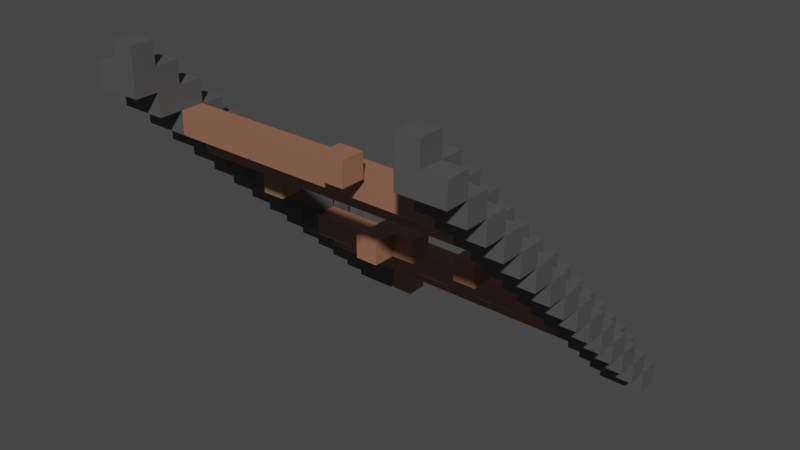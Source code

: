 # Source: RailDownStraight.blend  (saved by Blender 2.91.10; exported with 4.5.12 LTS)
import bpy
from mathutils import Matrix  # noqa: F401  (used for matrix-valued properties, if any)

bpy.ops.wm.read_factory_settings(use_empty=True)
scene = bpy.context.scene
scene.name = 'Scene'

# ---- collections
col_collection = bpy.data.collections.new('Collection'); scene.collection.children.link(col_collection)

# ---- materials (node trees are filled in below, after node groups)
mat_railmetal = bpy.data.materials.new('RailMetal')
mat_railmetal.use_transparent_shadow = False
mat_railwood = bpy.data.materials.new('RailWood')
mat_railwood.alpha_threshold = 0.0
mat_railwood.use_transparent_shadow = False
mat_railwood.line_color = (0.0, 0.0, 0.0, 1.0)
mat_railwooddark = bpy.data.materials.new('RailWoodDark')
mat_railwooddark.use_transparent_shadow = False

# ---- material node trees
mat_railmetal.use_nodes = True; mat_railmetal.node_tree.nodes.clear()
_N = mat_railmetal.node_tree.nodes; _L = mat_railmetal.node_tree.links
n0 = _N.new('ShaderNodeBsdfPrincipled'); n0.name = 'Principled BSDF'; n0.location = (10, 300)
n0.distribution = 'GGX'
n0.subsurface_method = 'BURLEY'
n0.inputs[0].default_value = (0.08353, 0.08353, 0.08353, 1.0)
n0.inputs[3].default_value = 1.45
n0.inputs[27].default_value = (0.0, 0.0, 0.0, 1.0)
n0.inputs[28].default_value = 1.0
n1 = _N.new('ShaderNodeOutputMaterial'); n1.name = 'Material Output'; n1.location = (300, 300)
_L.new(n0.outputs[0], n1.inputs[0])
n1.is_active_output = True
mat_railwood.use_nodes = True; mat_railwood.node_tree.nodes.clear()
_N = mat_railwood.node_tree.nodes; _L = mat_railwood.node_tree.links
n0 = _N.new('ShaderNodeOutputMaterial'); n0.name = 'Material Output'; n0.location = (300, 300)
n1 = _N.new('ShaderNodeBsdfPrincipled'); n1.name = 'Principled BSDF'; n1.location = (10, 300)
n1.distribution = 'GGX'
n1.subsurface_method = 'BURLEY'
n1.inputs[0].default_value = (0.2957, 0.1336, 0.08264, 1.0)
n1.inputs[2].default_value = 0.4
n1.inputs[3].default_value = 1.45
n1.inputs[27].default_value = (0.0, 0.0, 0.0, 1.0)
n1.inputs[28].default_value = 1.0
_L.new(n1.outputs[0], n0.inputs[0])
n0.is_active_output = True
mat_railwooddark.use_nodes = True; mat_railwooddark.node_tree.nodes.clear()
_N = mat_railwooddark.node_tree.nodes; _L = mat_railwooddark.node_tree.links
n0 = _N.new('ShaderNodeBsdfPrincipled'); n0.name = 'Principled BSDF'; n0.location = (10, 300)
n0.distribution = 'GGX'
n0.subsurface_method = 'BURLEY'
n0.inputs[0].default_value = (0.2738, 0.1581, 0.08504, 1.0)
n0.inputs[3].default_value = 1.45
n0.inputs[27].default_value = (0.0, 0.0, 0.0, 1.0)
n0.inputs[28].default_value = 1.0
n1 = _N.new('ShaderNodeOutputMaterial'); n1.name = 'Material Output'; n1.location = (300, 300)
_L.new(n0.outputs[0], n1.inputs[0])
n1.is_active_output = True

# ---- world
world_world = bpy.data.worlds.new('World'); scene.world = world_world
world_world.use_nodes = True; world_world.node_tree.nodes.clear()
_N = world_world.node_tree.nodes; _L = world_world.node_tree.links
n0 = _N.new('ShaderNodeOutputWorld'); n0.name = 'World Output'; n0.location = (300, 300)
n1 = _N.new('ShaderNodeBackground'); n1.name = 'Background'; n1.location = (10, 300)
n1.inputs[0].default_value = (0.05088, 0.05088, 0.05088, 1.0)
_L.new(n1.outputs[0], n0.inputs[0])
n0.is_active_output = True
world_world.color = (0.05088, 0.05088, 0.05088)
world_world.use_sun_shadow = False
world_world.sun_shadow_jitter_overblur = 0.0

# ---- meshes
me_cube_006 = bpy.data.meshes.new('Cube.006')
me_cube_006.from_pydata([(0.8, 0.7, -0.6), (0.8, 0.8, -0.6), (0.8, 0.8, -0.7), (0.8, 0.7, -0.7), (0.7, 0.7, -0.6), (0.7, 0.8, -0.6), (0.6, 0.8, -0.6), (0.6, 0.7, -0.6), (0.7, 0.8, -0.5), (0.7, 0.8, -0.7), (0.7, 0.7, -0.5), (0.7, 0.7, -0.7), (0.6, 0.8, -0.5), (0.6, 0.8, -0.7), (0.6, 0.7, -0.5), (0.6, 0.7, -0.7), (0.8, 0.6, -0.5), (0.8, 0.7, -0.5), (0.8, 0.7, -0.6), (0.8, 0.6, -0.6), (0.7, 0.6, -0.5), (0.7, 0.7, -0.5), (0.6, 0.7, -0.5), (0.6, 0.6, -0.5), (0.7, 0.7, -0.4), (0.7, 0.7, -0.6), (0.7, 0.6, -0.4), (0.7, 0.6, -0.6), (0.6, 0.7, -0.4), (0.6, 0.7, -0.6), (0.6, 0.6, -0.4), (0.6, 0.6, -0.6), (0.8, 0.5, -0.4), (0.8, 0.6, -0.4), (0.8, 0.6, -0.5), (0.8, 0.5, -0.5), (0.7, 0.5, -0.4), (0.7, 0.6, -0.4), (0.6, 0.6, -0.4), (0.6, 0.5, -0.4), (0.7, 0.6, -0.3), (0.7, 0.6, -0.5), (0.7, 0.5, -0.3), (0.7, 0.5, -0.5), (0.6, 0.6, -0.3), (0.6, 0.6, -0.5), (0.6, 0.5, -0.3), (0.6, 0.5, -0.5), (0.6, 1.192e-07, 0.0), (0.6, 1.192e-07, 0.2), (0.6, 0.1, 0.0), (0.6, 0.1, 0.2), (0.7, 1.192e-07, 0.0), (0.7, 1.192e-07, 0.2), (0.7, 0.1, 0.0), (0.7, 0.1, 0.2), (0.6, 1.192e-07, 0.1), (0.6, 0.1, 0.1), (0.7, 0.1, 0.1), (0.7, 1.192e-07, 0.1), (0.8, 1.192e-07, 0.0), (0.8, 0.1, 0.0), (0.8, 0.1, 0.1), (0.8, 1.192e-07, 0.1), (0.6, 0.1, -0.1), (0.6, 0.1, 0.1), (0.6, 0.2, -0.1), (0.6, 0.2, 0.1), (0.7, 0.1, -0.1), (0.7, 0.1, 0.1), (0.7, 0.2, -0.1), (0.7, 0.2, 0.1), (0.6, 0.1, 0.0), (0.6, 0.2, 0.0), (0.7, 0.2, 0.0), (0.7, 0.1, 0.0), (0.8, 0.1, -0.1), (0.8, 0.2, -0.1), (0.8, 0.2, 0.0), (0.8, 0.1, 0.0), (0.6, 0.2, -0.2), (0.6, 0.2, 2.98e-08), (0.6, 0.3, -0.2), (0.6, 0.3, 2.98e-08), (0.7, 0.2, -0.2), (0.7, 0.2, 2.98e-08), (0.7, 0.3, -0.2), (0.7, 0.3, 2.98e-08), (0.6, 0.2, -0.1), (0.6, 0.3, -0.1), (0.7, 0.3, -0.1), (0.7, 0.2, -0.1), (0.8, 0.2, -0.2), (0.8, 0.3, -0.2), (0.8, 0.3, -0.1), (0.8, 0.2, -0.1), (0.6, 0.3, -0.3), (0.6, 0.3, -0.1), (0.6, 0.4, -0.3), (0.6, 0.4, -0.1), (0.7, 0.3, -0.3), (0.7, 0.3, -0.1), (0.7, 0.4, -0.3), (0.7, 0.4, -0.1), (0.6, 0.3, -0.2), (0.6, 0.4, -0.2), (0.7, 0.4, -0.2), (0.7, 0.3, -0.2), (0.8, 0.3, -0.3), (0.8, 0.4, -0.3), (0.8, 0.4, -0.2), (0.8, 0.3, -0.2), (0.6, 0.4, -0.4), (0.6, 0.4, -0.2), (0.6, 0.5, -0.4), (0.6, 0.5, -0.2), (0.7, 0.4, -0.4), (0.7, 0.4, -0.2), (0.7, 0.5, -0.4), (0.7, 0.5, -0.2), (0.6, 0.4, -0.3), (0.6, 0.5, -0.3), (0.7, 0.5, -0.3), (0.7, 0.4, -0.3), (0.8, 0.4, -0.4), (0.8, 0.5, -0.4), (0.8, 0.5, -0.3), (0.8, 0.4, -0.3), (0.6, 0.8, -0.8), (0.6, 0.8, -0.6), (0.6, 0.9, -0.8), (0.6, 0.9, -0.6), (0.7, 0.8, -0.8), (0.7, 0.8, -0.6), (0.7, 0.9, -0.8), (0.7, 0.9, -0.6), (0.6, 0.8, -0.7), (0.6, 0.9, -0.7), (0.7, 0.9, -0.7), (0.7, 0.8, -0.7), (0.8, 0.8, -0.8), (0.8, 0.9, -0.8), (0.8, 0.9, -0.7), (0.8, 0.8, -0.7), (0.6, 0.9, -0.9), (0.6, 0.9, -0.7), (0.6, 1.0, -0.9), (0.6, 1.0, -0.7), (0.7, 0.9, -0.9), (0.7, 0.9, -0.7), (0.7, 1.0, -0.9), (0.7, 1.0, -0.7), (0.6, 0.9, -0.8), (0.6, 1.0, -0.8), (0.7, 1.0, -0.8), (0.7, 0.9, -0.8), (0.8, 0.9, -0.9), (0.8, 1.0, -0.9), (0.8, 1.0, -0.8), (0.8, 0.9, -0.8), (0.8, 1.2, -1.1), (0.8, 1.3, -1.1), (0.8, 1.3, -1.2), (0.8, 1.2, -1.2), (0.7, 1.2, -1.1), (0.7, 1.3, -1.1), (0.6, 1.3, -1.1), (0.6, 1.2, -1.1), (0.7, 1.3, -1.0), (0.7, 1.3, -1.2), (0.7, 1.2, -1.0), (0.7, 1.2, -1.2), (0.6, 1.3, -1.0), (0.6, 1.3, -1.2), (0.6, 1.2, -1.0), (0.6, 1.2, -1.2), (0.8, 1.1, -1.0), (0.8, 1.2, -1.0), (0.8, 1.2, -1.1), (0.8, 1.1, -1.1), (0.7, 1.1, -1.0), (0.7, 1.2, -1.0), (0.6, 1.2, -1.0), (0.6, 1.1, -1.0), (0.7, 1.2, -0.9), (0.7, 1.2, -1.1), (0.7, 1.1, -0.9), (0.7, 1.1, -1.1), (0.6, 1.2, -0.9), (0.6, 1.2, -1.1), (0.6, 1.1, -0.9), (0.6, 1.1, -1.1), (0.8, 1.0, -0.9), (0.8, 1.1, -0.9), (0.8, 1.1, -1.0), (0.8, 1.0, -1.0), (0.7, 1.0, -0.9), (0.7, 1.1, -0.9), (0.6, 1.1, -0.9), (0.6, 1.0, -0.9), (0.7, 1.1, -0.8), (0.7, 1.1, -1.0), (0.7, 1.0, -0.8), (0.7, 1.0, -1.0), (0.6, 1.1, -0.8), (0.6, 1.1, -1.0), (0.6, 1.0, -0.8), (0.6, 1.0, -1.0), (0.6, 1.3, -1.3), (0.6, 1.3, -1.1), (0.6, 1.4, -1.3), (0.6, 1.4, -1.1), (0.7, 1.3, -1.3), (0.7, 1.3, -1.1), (0.7, 1.4, -1.3), (0.7, 1.4, -1.1), (0.6, 1.3, -1.2), (0.6, 1.4, -1.2), (0.7, 1.4, -1.2), (0.7, 1.3, -1.2), (0.8, 1.3, -1.3), (0.8, 1.4, -1.3), (0.8, 1.4, -1.2), (0.8, 1.3, -1.2), (0.6, 1.4, -1.4), (0.6, 1.4, -1.2), (0.6, 1.5, -1.4), (0.6, 1.5, -1.2), (0.7, 1.4, -1.4), (0.7, 1.4, -1.2), (0.7, 1.5, -1.4), (0.7, 1.5, -1.2), (0.6, 1.4, -1.3), (0.6, 1.5, -1.3), (0.7, 1.5, -1.3), (0.7, 1.4, -1.3), (0.8, 1.4, -1.4), (0.8, 1.5, -1.4), (0.8, 1.5, -1.3), (0.8, 1.4, -1.3)], [], [(15, 7, 6, 13), (11, 4, 7, 15), (4, 10, 14, 7), (2, 1, 0, 3), (4, 11, 3, 0), (13, 6, 5, 9), (5, 4, 0, 1), (5, 8, 10, 4), (9, 5, 1, 2), (11, 9, 2, 3), (7, 14, 12, 6), (6, 12, 8, 5), (13, 9, 11, 15), (8, 12, 14, 10), (31, 23, 22, 29), (27, 20, 23, 31), (20, 26, 30, 23), (18, 17, 16, 19), (20, 27, 19, 16), (29, 22, 21, 25), (21, 20, 16, 17), (21, 24, 26, 20), (25, 21, 17, 18), (27, 25, 18, 19), (23, 30, 28, 22), (22, 28, 24, 21), (29, 25, 27, 31), (24, 28, 30, 26), (47, 39, 38, 45), (43, 36, 39, 47), (36, 42, 46, 39), (34, 33, 32, 35), (36, 43, 35, 32), (45, 38, 37, 41), (37, 36, 32, 33), (37, 40, 42, 36), (41, 37, 33, 34), (43, 41, 34, 35), (39, 46, 44, 38), (38, 44, 40, 37), (45, 41, 43, 47), (40, 44, 46, 42), (56, 49, 51, 57), (57, 51, 55, 58), (58, 55, 53, 59), (59, 53, 49, 56), (50, 54, 52, 48), (55, 51, 49, 53), (52, 59, 56, 48), (54, 58, 62, 61), (50, 57, 58, 54), (48, 56, 57, 50), (61, 62, 63, 60), (58, 59, 63, 62), (59, 52, 60, 63), (52, 54, 61, 60), (72, 65, 67, 73), (73, 67, 71, 74), (74, 71, 69, 75), (75, 69, 65, 72), (66, 70, 68, 64), (71, 67, 65, 69), (68, 75, 72, 64), (70, 74, 78, 77), (66, 73, 74, 70), (64, 72, 73, 66), (77, 78, 79, 76), (74, 75, 79, 78), (75, 68, 76, 79), (68, 70, 77, 76), (88, 81, 83, 89), (89, 83, 87, 90), (90, 87, 85, 91), (91, 85, 81, 88), (82, 86, 84, 80), (87, 83, 81, 85), (84, 91, 88, 80), (86, 90, 94, 93), (82, 89, 90, 86), (80, 88, 89, 82), (93, 94, 95, 92), (90, 91, 95, 94), (91, 84, 92, 95), (84, 86, 93, 92), (104, 97, 99, 105), (105, 99, 103, 106), (106, 103, 101, 107), (107, 101, 97, 104), (98, 102, 100, 96), (103, 99, 97, 101), (100, 107, 104, 96), (102, 106, 110, 109), (98, 105, 106, 102), (96, 104, 105, 98), (109, 110, 111, 108), (106, 107, 111, 110), (107, 100, 108, 111), (100, 102, 109, 108), (120, 113, 115, 121), (121, 115, 119, 122), (122, 119, 117, 123), (123, 117, 113, 120), (114, 118, 116, 112), (119, 115, 113, 117), (116, 123, 120, 112), (118, 122, 126, 125), (114, 121, 122, 118), (112, 120, 121, 114), (125, 126, 127, 124), (122, 123, 127, 126), (123, 116, 124, 127), (116, 118, 125, 124), (136, 129, 131, 137), (137, 131, 135, 138), (138, 135, 133, 139), (139, 133, 129, 136), (130, 134, 132, 128), (135, 131, 129, 133), (132, 139, 136, 128), (134, 138, 142, 141), (130, 137, 138, 134), (128, 136, 137, 130), (141, 142, 143, 140), (138, 139, 143, 142), (139, 132, 140, 143), (132, 134, 141, 140), (152, 145, 147, 153), (153, 147, 151, 154), (154, 151, 149, 155), (155, 149, 145, 152), (146, 150, 148, 144), (151, 147, 145, 149), (148, 155, 152, 144), (150, 154, 158, 157), (146, 153, 154, 150), (144, 152, 153, 146), (157, 158, 159, 156), (154, 155, 159, 158), (155, 148, 156, 159), (148, 150, 157, 156), (175, 167, 166, 173), (171, 164, 167, 175), (164, 170, 174, 167), (162, 161, 160, 163), (164, 171, 163, 160), (173, 166, 165, 169), (165, 164, 160, 161), (165, 168, 170, 164), (169, 165, 161, 162), (171, 169, 162, 163), (167, 174, 172, 166), (166, 172, 168, 165), (173, 169, 171, 175), (168, 172, 174, 170), (191, 183, 182, 189), (187, 180, 183, 191), (180, 186, 190, 183), (178, 177, 176, 179), (180, 187, 179, 176), (189, 182, 181, 185), (181, 180, 176, 177), (181, 184, 186, 180), (185, 181, 177, 178), (187, 185, 178, 179), (183, 190, 188, 182), (182, 188, 184, 181), (189, 185, 187, 191), (184, 188, 190, 186), (207, 199, 198, 205), (203, 196, 199, 207), (196, 202, 206, 199), (194, 193, 192, 195), (196, 203, 195, 192), (205, 198, 197, 201), (197, 196, 192, 193), (197, 200, 202, 196), (201, 197, 193, 194), (203, 201, 194, 195), (199, 206, 204, 198), (198, 204, 200, 197), (205, 201, 203, 207), (200, 204, 206, 202), (216, 209, 211, 217), (217, 211, 215, 218), (218, 215, 213, 219), (219, 213, 209, 216), (210, 214, 212, 208), (215, 211, 209, 213), (212, 219, 216, 208), (214, 218, 222, 221), (210, 217, 218, 214), (208, 216, 217, 210), (221, 222, 223, 220), (218, 219, 223, 222), (219, 212, 220, 223), (212, 214, 221, 220), (232, 225, 227, 233), (233, 227, 231, 234), (234, 231, 229, 235), (235, 229, 225, 232), (226, 230, 228, 224), (231, 227, 225, 229), (228, 235, 232, 224), (230, 234, 238, 237), (226, 233, 234, 230), (224, 232, 233, 226), (237, 238, 239, 236), (234, 235, 239, 238), (235, 228, 236, 239), (228, 230, 237, 236)])
_uv = me_cube_006.uv_layers.new(name='UVMap')
_uv.uv.foreach_set('vector', [0.375, 0.0, 0.5, 0.0, 0.5, 0.25, 0.375, 0.25, 0.375, 0.75, 0.5, 0.75, 0.5, 1.0, 0.375, 1.0, 0.5, 0.75, 0.625, 0.75, 0.625, 1.0, 0.5, 1.0, 0.375, 0.5, 0.5, 0.5, 0.5, 0.75, 0.375, 0.75, 0.5, 0.75, 0.375, 0.75, 0.375, 0.75, 0.5, 0.75, 0.375, 0.25, 0.5, 0.25, 0.5, 0.5, 0.375, 0.5, 0.5, 0.5, 0.5, 0.75, 0.5, 0.75, 0.5, 0.5, 0.5, 0.5, 0.625, 0.5, 0.625, 0.75, 0.5, 0.75, 0.375, 0.5, 0.5, 0.5, 0.5, 0.5, 0.375, 0.5, 0.375, 0.75, 0.375, 0.5, 0.375, 0.5, 0.375, 0.75, 0.5, 0.0, 0.625, 0.0, 0.625, 0.25, 0.5, 0.25, 0.5, 0.25, 0.625, 0.25, 0.625, 0.5, 0.5, 0.5, 0.125, 0.5, 0.375, 0.5, 0.375, 0.75, 0.125, 0.75, 0.625, 0.5, 0.875, 0.5, 0.875, 0.75, 0.625, 0.75, 0.375, 0.0, 0.5, 0.0, 0.5, 0.25, 0.375, 0.25, 0.375, 0.75, 0.5, 0.75, 0.5, 1.0, 0.375, 1.0, 0.5, 0.75, 0.625, 0.75, 0.625, 1.0, 0.5, 1.0, 0.375, 0.5, 0.5, 0.5, 0.5, 0.75, 0.375, 0.75, 0.5, 0.75, 0.375, 0.75, 0.375, 0.75, 0.5, 0.75, 0.375, 0.25, 0.5, 0.25, 0.5, 0.5, 0.375, 0.5, 0.5, 0.5, 0.5, 0.75, 0.5, 0.75, 0.5, 0.5, 0.5, 0.5, 0.625, 0.5, 0.625, 0.75, 0.5, 0.75, 0.375, 0.5, 0.5, 0.5, 0.5, 0.5, 0.375, 0.5, 0.375, 0.75, 0.375, 0.5, 0.375, 0.5, 0.375, 0.75, 0.5, 0.0, 0.625, 0.0, 0.625, 0.25, 0.5, 0.25, 0.5, 0.25, 0.625, 0.25, 0.625, 0.5, 0.5, 0.5, 0.125, 0.5, 0.375, 0.5, 0.375, 0.75, 0.125, 0.75, 0.625, 0.5, 0.875, 0.5, 0.875, 0.75, 0.625, 0.75, 0.375, 0.0, 0.5, 0.0, 0.5, 0.25, 0.375, 0.25, 0.375, 0.75, 0.5, 0.75, 0.5, 1.0, 0.375, 1.0, 0.5, 0.75, 0.625, 0.75, 0.625, 1.0, 0.5, 1.0, 0.375, 0.5, 0.5, 0.5, 0.5, 0.75, 0.375, 0.75, 0.5, 0.75, 0.375, 0.75, 0.375, 0.75, 0.5, 0.75, 0.375, 0.25, 0.5, 0.25, 0.5, 0.5, 0.375, 0.5, 0.5, 0.5, 0.5, 0.75, 0.5, 0.75, 0.5, 0.5, 0.5, 0.5, 0.625, 0.5, 0.625, 0.75, 0.5, 0.75, 0.375, 0.5, 0.5, 0.5, 0.5, 0.5, 0.375, 0.5, 0.375, 0.75, 0.375, 0.5, 0.375, 0.5, 0.375, 0.75, 0.5, 0.0, 0.625, 0.0, 0.625, 0.25, 0.5, 0.25, 0.5, 0.25, 0.625, 0.25, 0.625, 0.5, 0.5, 0.5, 0.125, 0.5, 0.375, 0.5, 0.375, 0.75, 0.125, 0.75, 0.625, 0.5, 0.875, 0.5, 0.875, 0.75, 0.625, 0.75, 0.5, 0.0, 0.625, 0.0, 0.625, 0.25, 0.5, 0.25, 0.5, 0.25, 0.625, 0.25, 0.625, 0.5, 0.5, 0.5, 0.5, 0.5, 0.625, 0.5, 0.625, 0.75, 0.5, 0.75, 0.5, 0.75, 0.625, 0.75, 0.625, 1.0, 0.5, 1.0, 0.125, 0.5, 0.375, 0.5, 0.375, 0.75, 0.125, 0.75, 0.625, 0.5, 0.875, 0.5, 0.875, 0.75, 0.625, 0.75, 0.375, 0.75, 0.5, 0.75, 0.5, 1.0, 0.375, 1.0, 0.375, 0.5, 0.5, 0.5, 0.5, 0.5, 0.375, 0.5, 0.375, 0.25, 0.5, 0.25, 0.5, 0.5, 0.375, 0.5, 0.375, 0.0, 0.5, 0.0, 0.5, 0.25, 0.375, 0.25, 0.375, 0.5, 0.5, 0.5, 0.5, 0.75, 0.375, 0.75, 0.5, 0.5, 0.5, 0.75, 0.5, 0.75, 0.5, 0.5, 0.5, 0.75, 0.375, 0.75, 0.375, 0.75, 0.5, 0.75, 0.375, 0.75, 0.375, 0.5, 0.375, 0.5, 0.375, 0.75, 0.5, 0.0, 0.625, 0.0, 0.625, 0.25, 0.5, 0.25, 0.5, 0.25, 0.625, 0.25, 0.625, 0.5, 0.5, 0.5, 0.5, 0.5, 0.625, 0.5, 0.625, 0.75, 0.5, 0.75, 0.5, 0.75, 0.625, 0.75, 0.625, 1.0, 0.5, 1.0, 0.125, 0.5, 0.375, 0.5, 0.375, 0.75, 0.125, 0.75, 0.625, 0.5, 0.875, 0.5, 0.875, 0.75, 0.625, 0.75, 0.375, 0.75, 0.5, 0.75, 0.5, 1.0, 0.375, 1.0, 0.375, 0.5, 0.5, 0.5, 0.5, 0.5, 0.375, 0.5, 0.375, 0.25, 0.5, 0.25, 0.5, 0.5, 0.375, 0.5, 0.375, 0.0, 0.5, 0.0, 0.5, 0.25, 0.375, 0.25, 0.375, 0.5, 0.5, 0.5, 0.5, 0.75, 0.375, 0.75, 0.5, 0.5, 0.5, 0.75, 0.5, 0.75, 0.5, 0.5, 0.5, 0.75, 0.375, 0.75, 0.375, 0.75, 0.5, 0.75, 0.375, 0.75, 0.375, 0.5, 0.375, 0.5, 0.375, 0.75, 0.5, 0.0, 0.625, 0.0, 0.625, 0.25, 0.5, 0.25, 0.5, 0.25, 0.625, 0.25, 0.625, 0.5, 0.5, 0.5, 0.5, 0.5, 0.625, 0.5, 0.625, 0.75, 0.5, 0.75, 0.5, 0.75, 0.625, 0.75, 0.625, 1.0, 0.5, 1.0, 0.125, 0.5, 0.375, 0.5, 0.375, 0.75, 0.125, 0.75, 0.625, 0.5, 0.875, 0.5, 0.875, 0.75, 0.625, 0.75, 0.375, 0.75, 0.5, 0.75, 0.5, 1.0, 0.375, 1.0, 0.375, 0.5, 0.5, 0.5, 0.5, 0.5, 0.375, 0.5, 0.375, 0.25, 0.5, 0.25, 0.5, 0.5, 0.375, 0.5, 0.375, 0.0, 0.5, 0.0, 0.5, 0.25, 0.375, 0.25, 0.375, 0.5, 0.5, 0.5, 0.5, 0.75, 0.375, 0.75, 0.5, 0.5, 0.5, 0.75, 0.5, 0.75, 0.5, 0.5, 0.5, 0.75, 0.375, 0.75, 0.375, 0.75, 0.5, 0.75, 0.375, 0.75, 0.375, 0.5, 0.375, 0.5, 0.375, 0.75, 0.5, 0.0, 0.625, 0.0, 0.625, 0.25, 0.5, 0.25, 0.5, 0.25, 0.625, 0.25, 0.625, 0.5, 0.5, 0.5, 0.5, 0.5, 0.625, 0.5, 0.625, 0.75, 0.5, 0.75, 0.5, 0.75, 0.625, 0.75, 0.625, 1.0, 0.5, 1.0, 0.125, 0.5, 0.375, 0.5, 0.375, 0.75, 0.125, 0.75, 0.625, 0.5, 0.875, 0.5, 0.875, 0.75, 0.625, 0.75, 0.375, 0.75, 0.5, 0.75, 0.5, 1.0, 0.375, 1.0, 0.375, 0.5, 0.5, 0.5, 0.5, 0.5, 0.375, 0.5, 0.375, 0.25, 0.5, 0.25, 0.5, 0.5, 0.375, 0.5, 0.375, 0.0, 0.5, 0.0, 0.5, 0.25, 0.375, 0.25, 0.375, 0.5, 0.5, 0.5, 0.5, 0.75, 0.375, 0.75, 0.5, 0.5, 0.5, 0.75, 0.5, 0.75, 0.5, 0.5, 0.5, 0.75, 0.375, 0.75, 0.375, 0.75, 0.5, 0.75, 0.375, 0.75, 0.375, 0.5, 0.375, 0.5, 0.375, 0.75, 0.5, 0.0, 0.625, 0.0, 0.625, 0.25, 0.5, 0.25, 0.5, 0.25, 0.625, 0.25, 0.625, 0.5, 0.5, 0.5, 0.5, 0.5, 0.625, 0.5, 0.625, 0.75, 0.5, 0.75, 0.5, 0.75, 0.625, 0.75, 0.625, 1.0, 0.5, 1.0, 0.125, 0.5, 0.375, 0.5, 0.375, 0.75, 0.125, 0.75, 0.625, 0.5, 0.875, 0.5, 0.875, 0.75, 0.625, 0.75, 0.375, 0.75, 0.5, 0.75, 0.5, 1.0, 0.375, 1.0, 0.375, 0.5, 0.5, 0.5, 0.5, 0.5, 0.375, 0.5, 0.375, 0.25, 0.5, 0.25, 0.5, 0.5, 0.375, 0.5, 0.375, 0.0, 0.5, 0.0, 0.5, 0.25, 0.375, 0.25, 0.375, 0.5, 0.5, 0.5, 0.5, 0.75, 0.375, 0.75, 0.5, 0.5, 0.5, 0.75, 0.5, 0.75, 0.5, 0.5, 0.5, 0.75, 0.375, 0.75, 0.375, 0.75, 0.5, 0.75, 0.375, 0.75, 0.375, 0.5, 0.375, 0.5, 0.375, 0.75, 0.5, 0.0, 0.625, 0.0, 0.625, 0.25, 0.5, 0.25, 0.5, 0.25, 0.625, 0.25, 0.625, 0.5, 0.5, 0.5, 0.5, 0.5, 0.625, 0.5, 0.625, 0.75, 0.5, 0.75, 0.5, 0.75, 0.625, 0.75, 0.625, 1.0, 0.5, 1.0, 0.125, 0.5, 0.375, 0.5, 0.375, 0.75, 0.125, 0.75, 0.625, 0.5, 0.875, 0.5, 0.875, 0.75, 0.625, 0.75, 0.375, 0.75, 0.5, 0.75, 0.5, 1.0, 0.375, 1.0, 0.375, 0.5, 0.5, 0.5, 0.5, 0.5, 0.375, 0.5, 0.375, 0.25, 0.5, 0.25, 0.5, 0.5, 0.375, 0.5, 0.375, 0.0, 0.5, 0.0, 0.5, 0.25, 0.375, 0.25, 0.375, 0.5, 0.5, 0.5, 0.5, 0.75, 0.375, 0.75, 0.5, 0.5, 0.5, 0.75, 0.5, 0.75, 0.5, 0.5, 0.5, 0.75, 0.375, 0.75, 0.375, 0.75, 0.5, 0.75, 0.375, 0.75, 0.375, 0.5, 0.375, 0.5, 0.375, 0.75, 0.5, 0.0, 0.625, 0.0, 0.625, 0.25, 0.5, 0.25, 0.5, 0.25, 0.625, 0.25, 0.625, 0.5, 0.5, 0.5, 0.5, 0.5, 0.625, 0.5, 0.625, 0.75, 0.5, 0.75, 0.5, 0.75, 0.625, 0.75, 0.625, 1.0, 0.5, 1.0, 0.125, 0.5, 0.375, 0.5, 0.375, 0.75, 0.125, 0.75, 0.625, 0.5, 0.875, 0.5, 0.875, 0.75, 0.625, 0.75, 0.375, 0.75, 0.5, 0.75, 0.5, 1.0, 0.375, 1.0, 0.375, 0.5, 0.5, 0.5, 0.5, 0.5, 0.375, 0.5, 0.375, 0.25, 0.5, 0.25, 0.5, 0.5, 0.375, 0.5, 0.375, 0.0, 0.5, 0.0, 0.5, 0.25, 0.375, 0.25, 0.375, 0.5, 0.5, 0.5, 0.5, 0.75, 0.375, 0.75, 0.5, 0.5, 0.5, 0.75, 0.5, 0.75, 0.5, 0.5, 0.5, 0.75, 0.375, 0.75, 0.375, 0.75, 0.5, 0.75, 0.375, 0.75, 0.375, 0.5, 0.375, 0.5, 0.375, 0.75, 0.375, 0.0, 0.5, 0.0, 0.5, 0.25, 0.375, 0.25, 0.375, 0.75, 0.5, 0.75, 0.5, 1.0, 0.375, 1.0, 0.5, 0.75, 0.625, 0.75, 0.625, 1.0, 0.5, 1.0, 0.375, 0.5, 0.5, 0.5, 0.5, 0.75, 0.375, 0.75, 0.5, 0.75, 0.375, 0.75, 0.375, 0.75, 0.5, 0.75, 0.375, 0.25, 0.5, 0.25, 0.5, 0.5, 0.375, 0.5, 0.5, 0.5, 0.5, 0.75, 0.5, 0.75, 0.5, 0.5, 0.5, 0.5, 0.625, 0.5, 0.625, 0.75, 0.5, 0.75, 0.375, 0.5, 0.5, 0.5, 0.5, 0.5, 0.375, 0.5, 0.375, 0.75, 0.375, 0.5, 0.375, 0.5, 0.375, 0.75, 0.5, 0.0, 0.625, 0.0, 0.625, 0.25, 0.5, 0.25, 0.5, 0.25, 0.625, 0.25, 0.625, 0.5, 0.5, 0.5, 0.125, 0.5, 0.375, 0.5, 0.375, 0.75, 0.125, 0.75, 0.625, 0.5, 0.875, 0.5, 0.875, 0.75, 0.625, 0.75, 0.375, 0.0, 0.5, 0.0, 0.5, 0.25, 0.375, 0.25, 0.375, 0.75, 0.5, 0.75, 0.5, 1.0, 0.375, 1.0, 0.5, 0.75, 0.625, 0.75, 0.625, 1.0, 0.5, 1.0, 0.375, 0.5, 0.5, 0.5, 0.5, 0.75, 0.375, 0.75, 0.5, 0.75, 0.375, 0.75, 0.375, 0.75, 0.5, 0.75, 0.375, 0.25, 0.5, 0.25, 0.5, 0.5, 0.375, 0.5, 0.5, 0.5, 0.5, 0.75, 0.5, 0.75, 0.5, 0.5, 0.5, 0.5, 0.625, 0.5, 0.625, 0.75, 0.5, 0.75, 0.375, 0.5, 0.5, 0.5, 0.5, 0.5, 0.375, 0.5, 0.375, 0.75, 0.375, 0.5, 0.375, 0.5, 0.375, 0.75, 0.5, 0.0, 0.625, 0.0, 0.625, 0.25, 0.5, 0.25, 0.5, 0.25, 0.625, 0.25, 0.625, 0.5, 0.5, 0.5, 0.125, 0.5, 0.375, 0.5, 0.375, 0.75, 0.125, 0.75, 0.625, 0.5, 0.875, 0.5, 0.875, 0.75, 0.625, 0.75, 0.375, 0.0, 0.5, 0.0, 0.5, 0.25, 0.375, 0.25, 0.375, 0.75, 0.5, 0.75, 0.5, 1.0, 0.375, 1.0, 0.5, 0.75, 0.625, 0.75, 0.625, 1.0, 0.5, 1.0, 0.375, 0.5, 0.5, 0.5, 0.5, 0.75, 0.375, 0.75, 0.5, 0.75, 0.375, 0.75, 0.375, 0.75, 0.5, 0.75, 0.375, 0.25, 0.5, 0.25, 0.5, 0.5, 0.375, 0.5, 0.5, 0.5, 0.5, 0.75, 0.5, 0.75, 0.5, 0.5, 0.5, 0.5, 0.625, 0.5, 0.625, 0.75, 0.5, 0.75, 0.375, 0.5, 0.5, 0.5, 0.5, 0.5, 0.375, 0.5, 0.375, 0.75, 0.375, 0.5, 0.375, 0.5, 0.375, 0.75, 0.5, 0.0, 0.625, 0.0, 0.625, 0.25, 0.5, 0.25, 0.5, 0.25, 0.625, 0.25, 0.625, 0.5, 0.5, 0.5, 0.125, 0.5, 0.375, 0.5, 0.375, 0.75, 0.125, 0.75, 0.625, 0.5, 0.875, 0.5, 0.875, 0.75, 0.625, 0.75, 0.5, 0.0, 0.625, 0.0, 0.625, 0.25, 0.5, 0.25, 0.5, 0.25, 0.625, 0.25, 0.625, 0.5, 0.5, 0.5, 0.5, 0.5, 0.625, 0.5, 0.625, 0.75, 0.5, 0.75, 0.5, 0.75, 0.625, 0.75, 0.625, 1.0, 0.5, 1.0, 0.125, 0.5, 0.375, 0.5, 0.375, 0.75, 0.125, 0.75, 0.625, 0.5, 0.875, 0.5, 0.875, 0.75, 0.625, 0.75, 0.375, 0.75, 0.5, 0.75, 0.5, 1.0, 0.375, 1.0, 0.375, 0.5, 0.5, 0.5, 0.5, 0.5, 0.375, 0.5, 0.375, 0.25, 0.5, 0.25, 0.5, 0.5, 0.375, 0.5, 0.375, 0.0, 0.5, 0.0, 0.5, 0.25, 0.375, 0.25, 0.375, 0.5, 0.5, 0.5, 0.5, 0.75, 0.375, 0.75, 0.5, 0.5, 0.5, 0.75, 0.5, 0.75, 0.5, 0.5, 0.5, 0.75, 0.375, 0.75, 0.375, 0.75, 0.5, 0.75, 0.375, 0.75, 0.375, 0.5, 0.375, 0.5, 0.375, 0.75, 0.5, 0.0, 0.625, 0.0, 0.625, 0.25, 0.5, 0.25, 0.5, 0.25, 0.625, 0.25, 0.625, 0.5, 0.5, 0.5, 0.5, 0.5, 0.625, 0.5, 0.625, 0.75, 0.5, 0.75, 0.5, 0.75, 0.625, 0.75, 0.625, 1.0, 0.5, 1.0, 0.125, 0.5, 0.375, 0.5, 0.375, 0.75, 0.125, 0.75, 0.625, 0.5, 0.875, 0.5, 0.875, 0.75, 0.625, 0.75, 0.375, 0.75, 0.5, 0.75, 0.5, 1.0, 0.375, 1.0, 0.375, 0.5, 0.5, 0.5, 0.5, 0.5, 0.375, 0.5, 0.375, 0.25, 0.5, 0.25, 0.5, 0.5, 0.375, 0.5, 0.375, 0.0, 0.5, 0.0, 0.5, 0.25, 0.375, 0.25, 0.375, 0.5, 0.5, 0.5, 0.5, 0.75, 0.375, 0.75, 0.5, 0.5, 0.5, 0.75, 0.5, 0.75, 0.5, 0.5, 0.5, 0.75, 0.375, 0.75, 0.375, 0.75, 0.5, 0.75, 0.375, 0.75, 0.375, 0.5, 0.375, 0.5, 0.375, 0.75])
me_cube_006.materials.append(mat_railmetal)
me_cube_006.use_remesh_fix_poles = True
me_cube_006.use_remesh_preserve_attributes = False
me_cube_006.use_mirror_vertex_groups = False
me_cube_006.update()
me_cube_007 = bpy.data.meshes.new('Cube.007')
me_cube_007.from_pydata([(0.125, 0.775, -0.7), (0.125, 0.775, -0.6), (0.125, 0.675, -0.7), (0.125, 0.675, -0.6), (-0.075, 0.775, -0.7), (-0.075, 0.775, -0.6), (-0.075, 0.675, -0.7), (-0.075, 0.675, -0.6), (0.025, 0.675, -0.7), (0.025, 0.675, -0.6), (0.025, 0.775, -0.7), (0.025, 0.775, -0.6), (-0.075, 0.575, -0.7), (-0.075, 0.575, -0.6), (0.025, 0.575, -0.7), (0.025, 0.575, -0.6), (0.325, 0.175, -0.1), (0.325, 0.175, 2.235e-08), (0.325, 0.075, -0.1), (0.325, 0.075, 2.235e-08), (0.225, 0.075, -0.1), (0.225, 0.075, 2.235e-08), (0.225, 0.175, -0.1), (0.225, 0.175, 2.235e-08), (-0.375, 0.575, -0.5), (-0.375, 0.575, -0.4), (-0.375, 0.475, -0.5), (-0.375, 0.475, -0.4), (-0.475, 0.475, -0.5), (-0.475, 0.475, -0.4), (-0.475, 0.575, -0.5), (-0.475, 0.575, -0.4), (0.425, 0.775, -0.7), (0.425, 0.775, -0.6), (0.425, 0.675, -0.7), (0.425, 0.675, -0.6), (0.325, 0.675, -0.7), (0.325, 0.675, -0.6), (0.325, 0.775, -0.7), (0.325, 0.775, -0.6), (-0.6, 1.0, -1.0), (-0.6, 1.0, -0.9), (-0.6, 1.1, -1.0), (-0.6, 1.1, -0.9), (0.6, 1.0, -1.0), (0.6, 1.0, -0.9), (0.6, 1.1, -1.0), (0.6, 1.1, -0.9), (-0.6, 0.9, -0.9), (-0.6, 0.9, -0.8), (-0.6, 1.0, -0.9), (-0.6, 1.0, -0.8), (0.6, 0.9, -0.9), (0.6, 0.9, -0.8), (0.6, 1.0, -0.9), (0.6, 1.0, -0.8), (-0.375, 1.375, -1.3), (-0.375, 1.375, -1.2), (-0.375, 1.275, -1.3), (-0.375, 1.275, -1.2), (-0.475, 1.275, -1.3), (-0.475, 1.275, -1.2), (-0.475, 1.375, -1.3), (-0.475, 1.375, -1.2), (-0.6, 0.3, -0.3), (-0.6, 0.3, -0.2), (-0.6, 0.4, -0.3), (-0.6, 0.4, -0.2), (0.6, 0.3, -0.3), (0.6, 0.3, -0.2), (0.6, 0.4, -0.3), (0.6, 0.4, -0.2), (-0.6, 0.2, -0.2), (-0.6, 0.2, -0.1), (-0.6, 0.3, -0.2), (-0.6, 0.3, -0.1), (0.6, 0.2, -0.2), (0.6, 0.2, -0.1), (0.6, 0.3, -0.2), (0.6, 0.3, -0.1)], [], [(0, 1, 3, 2), (9, 7, 13, 15), (6, 7, 5, 4), (10, 11, 1, 0), (8, 6, 4, 10), (9, 3, 1, 11), (7, 9, 11, 5), (2, 8, 10, 0), (4, 5, 11, 10), (2, 3, 9, 8), (14, 15, 13, 12), (6, 8, 14, 12), (8, 9, 15, 14), (7, 6, 12, 13), (16, 17, 19, 18), (22, 23, 17, 16), (21, 19, 17, 23), (18, 20, 22, 16), (18, 19, 21, 20), (23, 22, 20, 21), (24, 25, 27, 26), (30, 31, 25, 24), (29, 27, 25, 31), (26, 28, 30, 24), (26, 27, 29, 28), (31, 30, 28, 29), (32, 33, 35, 34), (38, 39, 33, 32), (37, 35, 33, 39), (34, 36, 38, 32), (34, 35, 37, 36), (39, 38, 36, 37), (40, 41, 43, 42), (42, 43, 47, 46), (46, 47, 45, 44), (44, 45, 41, 40), (42, 46, 44, 40), (47, 43, 41, 45), (48, 49, 51, 50), (50, 51, 55, 54), (54, 55, 53, 52), (52, 53, 49, 48), (50, 54, 52, 48), (55, 51, 49, 53), (56, 57, 59, 58), (62, 63, 57, 56), (61, 59, 57, 63), (58, 60, 62, 56), (58, 59, 61, 60), (63, 62, 60, 61), (64, 65, 67, 66), (66, 67, 71, 70), (70, 71, 69, 68), (68, 69, 65, 64), (66, 70, 68, 64), (71, 67, 65, 69), (72, 73, 75, 74), (74, 75, 79, 78), (78, 79, 77, 76), (76, 77, 73, 72), (74, 78, 76, 72), (79, 75, 73, 77)])
me_cube_007.polygons.foreach_set('material_index', [0, 0, 0, 0, 0, 0, 0, 0, 0, 0, 0, 0, 0, 0, 0, 0, 0, 0, 0, 0, 1, 1, 1, 1, 1, 1, 0, 0, 0, 0, 0, 0, 0, 0, 0, 0, 0, 0, 0, 0, 0, 0, 0, 0, 1, 1, 1, 1, 1, 1, 0, 0, 0, 0, 0, 0, 0, 0, 0, 0, 0, 0])
_uv = me_cube_007.uv_layers.new(name='UVMap')
_uv.uv.foreach_set('vector', [0.375, 0.0, 0.625, 0.0, 0.625, 0.25, 0.375, 0.25, 0.75, 0.5, 0.625, 0.5, 0.625, 0.5, 0.75, 0.5, 0.375, 0.5, 0.625, 0.5, 0.625, 0.75, 0.375, 0.75, 0.375, 0.875, 0.625, 0.875, 0.625, 1.0, 0.375, 1.0, 0.25, 0.5, 0.375, 0.5, 0.375, 0.75, 0.25, 0.75, 0.75, 0.5, 0.875, 0.5, 0.875, 0.75, 0.75, 0.75, 0.625, 0.5, 0.75, 0.5, 0.75, 0.75, 0.625, 0.75, 0.125, 0.5, 0.25, 0.5, 0.25, 0.75, 0.125, 0.75, 0.375, 0.75, 0.625, 0.75, 0.625, 0.875, 0.375, 0.875, 0.375, 0.25, 0.625, 0.25, 0.625, 0.375, 0.375, 0.375, 0.375, 0.375, 0.625, 0.375, 0.625, 0.5, 0.375, 0.5, 0.375, 0.5, 0.25, 0.5, 0.25, 0.5, 0.375, 0.5, 0.375, 0.375, 0.625, 0.375, 0.625, 0.375, 0.375, 0.375, 0.625, 0.5, 0.375, 0.5, 0.375, 0.5, 0.625, 0.5, 0.375, 0.0, 0.625, 0.0, 0.625, 0.25, 0.375, 0.25, 0.375, 0.875, 0.625, 0.875, 0.625, 1.0, 0.375, 1.0, 0.75, 0.5, 0.875, 0.5, 0.875, 0.75, 0.75, 0.75, 0.125, 0.5, 0.25, 0.5, 0.25, 0.75, 0.125, 0.75, 0.375, 0.25, 0.625, 0.25, 0.625, 0.375, 0.375, 0.375, 0.625, 0.875, 0.375, 0.875, 0.25, 0.5, 0.625, 0.375, 0.375, 0.0, 0.625, 0.0, 0.625, 0.25, 0.375, 0.25, 0.375, 0.875, 0.625, 0.875, 0.625, 1.0, 0.375, 1.0, 0.75, 0.5, 0.875, 0.5, 0.875, 0.75, 0.75, 0.75, 0.125, 0.5, 0.25, 0.5, 0.25, 0.75, 0.125, 0.75, 0.375, 0.25, 0.625, 0.25, 0.625, 0.375, 0.375, 0.375, 0.625, 0.875, 0.375, 0.875, 0.25, 0.5, 0.625, 0.375, 0.375, 0.0, 0.625, 0.0, 0.625, 0.25, 0.375, 0.25, 0.375, 0.875, 0.625, 0.875, 0.625, 1.0, 0.375, 1.0, 0.75, 0.5, 0.875, 0.5, 0.875, 0.75, 0.75, 0.75, 0.125, 0.5, 0.25, 0.5, 0.25, 0.75, 0.125, 0.75, 0.375, 0.25, 0.625, 0.25, 0.625, 0.375, 0.375, 0.375, 0.625, 0.875, 0.375, 0.875, 0.25, 0.5, 0.625, 0.375, 0.375, 0.0, 0.625, 0.0, 0.625, 0.25, 0.375, 0.25, 0.375, 0.25, 0.625, 0.25, 0.625, 0.5, 0.375, 0.5, 0.375, 0.5, 0.625, 0.5, 0.625, 0.75, 0.375, 0.75, 0.375, 0.75, 0.625, 0.75, 0.625, 1.0, 0.375, 1.0, 0.125, 0.5, 0.375, 0.5, 0.375, 0.75, 0.125, 0.75, 0.625, 0.5, 0.875, 0.5, 0.875, 0.75, 0.625, 0.75, 0.375, 0.0, 0.625, 0.0, 0.625, 0.25, 0.375, 0.25, 0.375, 0.25, 0.625, 0.25, 0.625, 0.5, 0.375, 0.5, 0.375, 0.5, 0.625, 0.5, 0.625, 0.75, 0.375, 0.75, 0.375, 0.75, 0.625, 0.75, 0.625, 1.0, 0.375, 1.0, 0.125, 0.5, 0.375, 0.5, 0.375, 0.75, 0.125, 0.75, 0.625, 0.5, 0.875, 0.5, 0.875, 0.75, 0.625, 0.75, 0.375, 0.0, 0.625, 0.0, 0.625, 0.25, 0.375, 0.25, 0.375, 0.875, 0.625, 0.875, 0.625, 1.0, 0.375, 1.0, 0.75, 0.5, 0.875, 0.5, 0.875, 0.75, 0.75, 0.75, 0.125, 0.5, 0.25, 0.5, 0.25, 0.75, 0.125, 0.75, 0.375, 0.25, 0.625, 0.25, 0.625, 0.375, 0.375, 0.375, 0.625, 0.875, 0.375, 0.875, 0.25, 0.5, 0.625, 0.375, 0.375, 0.0, 0.625, 0.0, 0.625, 0.25, 0.375, 0.25, 0.375, 0.25, 0.625, 0.25, 0.625, 0.5, 0.375, 0.5, 0.375, 0.5, 0.625, 0.5, 0.625, 0.75, 0.375, 0.75, 0.375, 0.75, 0.625, 0.75, 0.625, 1.0, 0.375, 1.0, 0.125, 0.5, 0.375, 0.5, 0.375, 0.75, 0.125, 0.75, 0.625, 0.5, 0.875, 0.5, 0.875, 0.75, 0.625, 0.75, 0.375, 0.0, 0.625, 0.0, 0.625, 0.25, 0.375, 0.25, 0.375, 0.25, 0.625, 0.25, 0.625, 0.5, 0.375, 0.5, 0.375, 0.5, 0.625, 0.5, 0.625, 0.75, 0.375, 0.75, 0.375, 0.75, 0.625, 0.75, 0.625, 1.0, 0.375, 1.0, 0.125, 0.5, 0.375, 0.5, 0.375, 0.75, 0.125, 0.75, 0.625, 0.5, 0.875, 0.5, 0.875, 0.75, 0.625, 0.75])
me_cube_007.materials.append(mat_railwood)
me_cube_007.materials.append(mat_railwooddark)
me_cube_007.use_remesh_fix_poles = True
me_cube_007.use_remesh_preserve_attributes = False
me_cube_007.use_mirror_vertex_groups = False
me_cube_007.update()

# ---- objects
ob_rails = bpy.data.objects.new('Rails', me_cube_006)
ob_connectors = bpy.data.objects.new('Connectors', me_cube_007)

# ---- transforms, parenting, visibility, modifiers, constraints
ob_rails.location = (0.0, 0.0, 0.0)
ob_rails.lineart.crease_threshold = 0.0
_m = ob_rails.modifiers.new('Mirror', 'MIRROR')
ob_connectors.location = (0.0, 0.0, 0.0)
ob_connectors.lineart.crease_threshold = 0.0

# ---- collection membership
col_collection.objects.link(ob_rails)
col_collection.objects.link(ob_connectors)

# ---- scene / render settings (as saved in the file)
scene.frame_start = 1; scene.frame_end = 250; scene.frame_set(1)
scene.render.engine = 'BLENDER_EEVEE_NEXT'
scene.cycles.use_denoising = False
scene.cycles.samples = 128
scene.cycles.sampling_pattern = 'TABULATED_SOBOL'
scene.cycles.use_adaptive_sampling = False
scene.cycles.use_light_tree = False
scene.view_settings.view_transform = 'Filmic'
bpy.context.view_layer.update()

# ---- added for rendering (the .blend has no active camera and no usable light): camera, sun
cam_auto = bpy.data.cameras.new('AutoCamera')
cam_auto.lens = 50.0
cam_auto.sensor_width = 36.0
cam_auto.clip_end = 1000.0
ob_auto_camera = bpy.data.objects.new('AutoCamera', cam_auto)
scene.collection.objects.link(ob_auto_camera)
ob_auto_camera.location = (2.51178, -2.26413, 1.40942)
ob_auto_camera.rotation_euler = (1.09748, -7.21219e-08, 0.694738)
scene.camera = ob_auto_camera
light_auto_sun = bpy.data.lights.new('AutoSun', 'SUN')
light_auto_sun.energy = 3.0
light_auto_sun.angle = 0.0523599
ob_auto_sun = bpy.data.objects.new('AutoSun', light_auto_sun)
scene.collection.objects.link(ob_auto_sun)
ob_auto_sun.rotation_euler = (0.872665, 0.174533, 0.523599)
bpy.context.view_layer.update()
